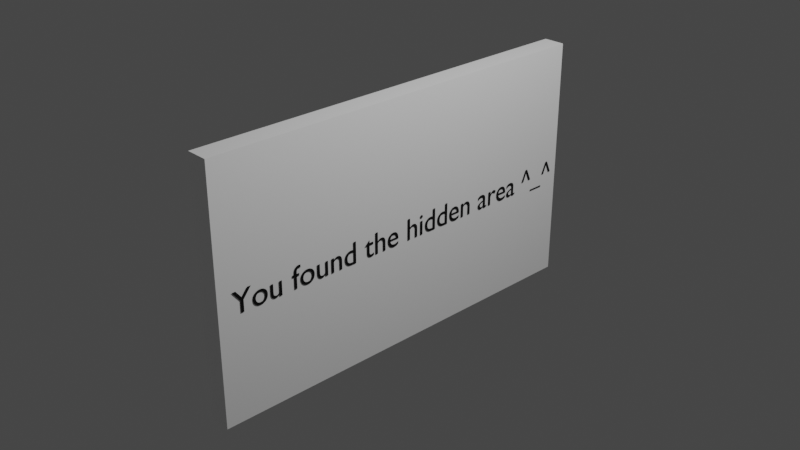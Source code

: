 # Source: hiddenAreaSign.blend  (saved by Blender 3.3.6; exported with 4.5.12 LTS)
import bpy
from mathutils import Matrix  # noqa: F401  (used for matrix-valued properties, if any)

bpy.ops.wm.read_factory_settings(use_empty=True)
scene = bpy.context.scene
scene.name = 'Scene'

# ---- collections
col_collection = bpy.data.collections.new('Collection'); scene.collection.children.link(col_collection)

# ---- materials (node trees are filled in below, after node groups)
mat_material_001 = bpy.data.materials.new('Material.001')
mat_material_001.use_transparent_shadow = False
mat_word = bpy.data.materials.new('Word')
mat_word.use_transparent_shadow = False

# ---- material node trees
mat_material_001.use_nodes = True; mat_material_001.node_tree.nodes.clear()
_N = mat_material_001.node_tree.nodes; _L = mat_material_001.node_tree.links
n0 = _N.new('ShaderNodeBsdfPrincipled'); n0.name = 'Principled BSDF'; n0.location = (10, 300)
n0.distribution = 'GGX'
n0.subsurface_method = 'RANDOM_WALK_SKIN'
n0.inputs[0].default_value = (1.0, 1.0, 1.0, 1.0)
n0.inputs[3].default_value = 1.45
n0.inputs[27].default_value = (0.0, 0.0, 0.0, 1.0)
n0.inputs[28].default_value = 1.0
n1 = _N.new('ShaderNodeOutputMaterial'); n1.name = 'Material Output'; n1.location = (300, 300)
_L.new(n0.outputs[0], n1.inputs[0])
n1.is_active_output = True
mat_word.use_nodes = True; mat_word.node_tree.nodes.clear()
_N = mat_word.node_tree.nodes; _L = mat_word.node_tree.links
n0 = _N.new('ShaderNodeBsdfPrincipled'); n0.name = 'Principled BSDF'; n0.location = (10, 300)
n0.distribution = 'GGX'
n0.subsurface_method = 'RANDOM_WALK_SKIN'
n0.inputs[0].default_value = (0.0, 0.0, 0.0, 1.0)
n0.inputs[3].default_value = 1.45
n0.inputs[27].default_value = (0.0, 0.0, 0.0, 1.0)
n0.inputs[28].default_value = 1.0
n1 = _N.new('ShaderNodeOutputMaterial'); n1.name = 'Material Output'; n1.location = (300, 300)
_L.new(n0.outputs[0], n1.inputs[0])
n1.is_active_output = True

# ---- world
world_world = bpy.data.worlds.new('World'); scene.world = world_world
world_world.use_nodes = True; world_world.node_tree.nodes.clear()
_N = world_world.node_tree.nodes; _L = world_world.node_tree.links
n0 = _N.new('ShaderNodeOutputWorld'); n0.name = 'World Output'; n0.location = (300, 300)
n1 = _N.new('ShaderNodeBackground'); n1.name = 'Background'; n1.location = (10, 300)
n1.inputs[0].default_value = (0.05088, 0.05088, 0.05088, 1.0)
_L.new(n1.outputs[0], n0.inputs[0])
n0.is_active_output = True
world_world.color = (0.05088, 0.05088, 0.05088)
world_world.use_sun_shadow = False
world_world.sun_shadow_jitter_overblur = 0.0

# ---- cameras
cam_camera = bpy.data.cameras.new('Camera')
cam_camera.clip_end = 100.0
cam_camera.ortho_scale = 7.314

# ---- lights
light_light = bpy.data.lights.new('Light', 'POINT')
light_light.transmission_factor = 0.0
light_light.energy = 1000.0
light_light.shadow_soft_size = 0.1
light_light.shadow_maximum_resolution = 0.006
light_light.use_absolute_resolution = True

# ---- meshes
me_cube_001 = bpy.data.meshes.new('Cube.001')
me_cube_001.from_pydata([(-1.0, -1.0, -1.0), (-1.0, -1.0, 1.0), (-1.0, 1.0, -1.0), (-1.0, 1.0, 1.0), (1.0, -1.0, -1.0), (1.0, -1.0, 1.0), (1.0, 1.0, -1.0), (1.0, 1.0, 1.0)], [], [(0, 1, 3, 2), (2, 3, 7, 6), (6, 7, 5, 4), (4, 5, 1, 0), (2, 6, 4, 0), (7, 3, 1, 5)])
_uv = me_cube_001.uv_layers.new(name='UVMap')
_uv.uv.foreach_set('vector', [0.375, 0.0, 0.625, 0.0, 0.625, 0.25, 0.375, 0.25, 0.375, 0.25, 0.625, 0.25, 0.625, 0.5, 0.375, 0.5, 0.375, 0.5, 0.625, 0.5, 0.625, 0.75, 0.375, 0.75, 0.375, 0.75, 0.625, 0.75, 0.625, 1.0, 0.375, 1.0, 0.125, 0.5, 0.375, 0.5, 0.375, 0.75, 0.125, 0.75, 0.625, 0.5, 0.875, 0.5, 0.875, 0.75, 0.625, 0.75])
me_cube_001.materials.append(mat_material_001)
me_cube_001.update()

# ---- curves / text
txt_warehousetxt = bpy.data.curves.new('WarehouseTxt', 'FONT')
txt_warehousetxt.dimensions = '2D'
txt_warehousetxt.body = 'You found the hidden area ^_^'
txt_warehousetxt.materials.append(mat_word)

# ---- objects
ob_light = bpy.data.objects.new('Light', light_light)
ob_camera = bpy.data.objects.new('Camera', cam_camera)
ob_cube = bpy.data.objects.new('Cube', me_cube_001)
ob_warehouse__next_right = bpy.data.objects.new('Warehouse: Next Right', txt_warehousetxt)

# ---- transforms, parenting, visibility, modifiers, constraints
ob_light.location = (4.076, 1.005, 5.904)
ob_light.rotation_euler = (0.6503, 0.05522, 1.866)
ob_light.lock_rotations_4d = False
ob_light.empty_display_type = 'ARROWS'
ob_light.color = (0.0, 0.0, 0.0, 0.0)
ob_light.lineart.crease_threshold = 0.0
ob_camera.location = (7.359, -6.926, 4.958)
ob_camera.rotation_euler = (1.109, 0.0, 0.8149)
ob_camera.lock_rotations_4d = False
ob_camera.empty_display_type = 'ARROWS'
ob_camera.color = (0.0, 0.0, 0.0, 0.0)
ob_camera.display_type = 'WIRE'
ob_camera.lineart.crease_threshold = 0.0
ob_cube.location = (0.0, 0.0, 0.0)
ob_cube.scale = (0.1202, 2.314, 1.369)
ob_warehouse__next_right.location = (0.1281, -2.159, -0.202)
ob_warehouse__next_right.rotation_euler = (1.571, 0.0, 1.571)
ob_warehouse__next_right.scale = (0.3496, 0.3496, 0.3496)

# ---- collection membership
col_collection.objects.link(ob_light)
col_collection.objects.link(ob_camera)
col_collection.objects.link(ob_cube)
col_collection.objects.link(ob_warehouse__next_right)

# ---- scene / render settings (as saved in the file)
scene.camera = ob_camera
scene.frame_start = 1; scene.frame_end = 250; scene.frame_set(1)
scene.render.engine = 'BLENDER_EEVEE_NEXT'
scene.cycles.sampling_pattern = 'TABULATED_SOBOL'
scene.cycles.use_light_tree = False
scene.view_settings.view_transform = 'Filmic'
bpy.context.view_layer.update()
